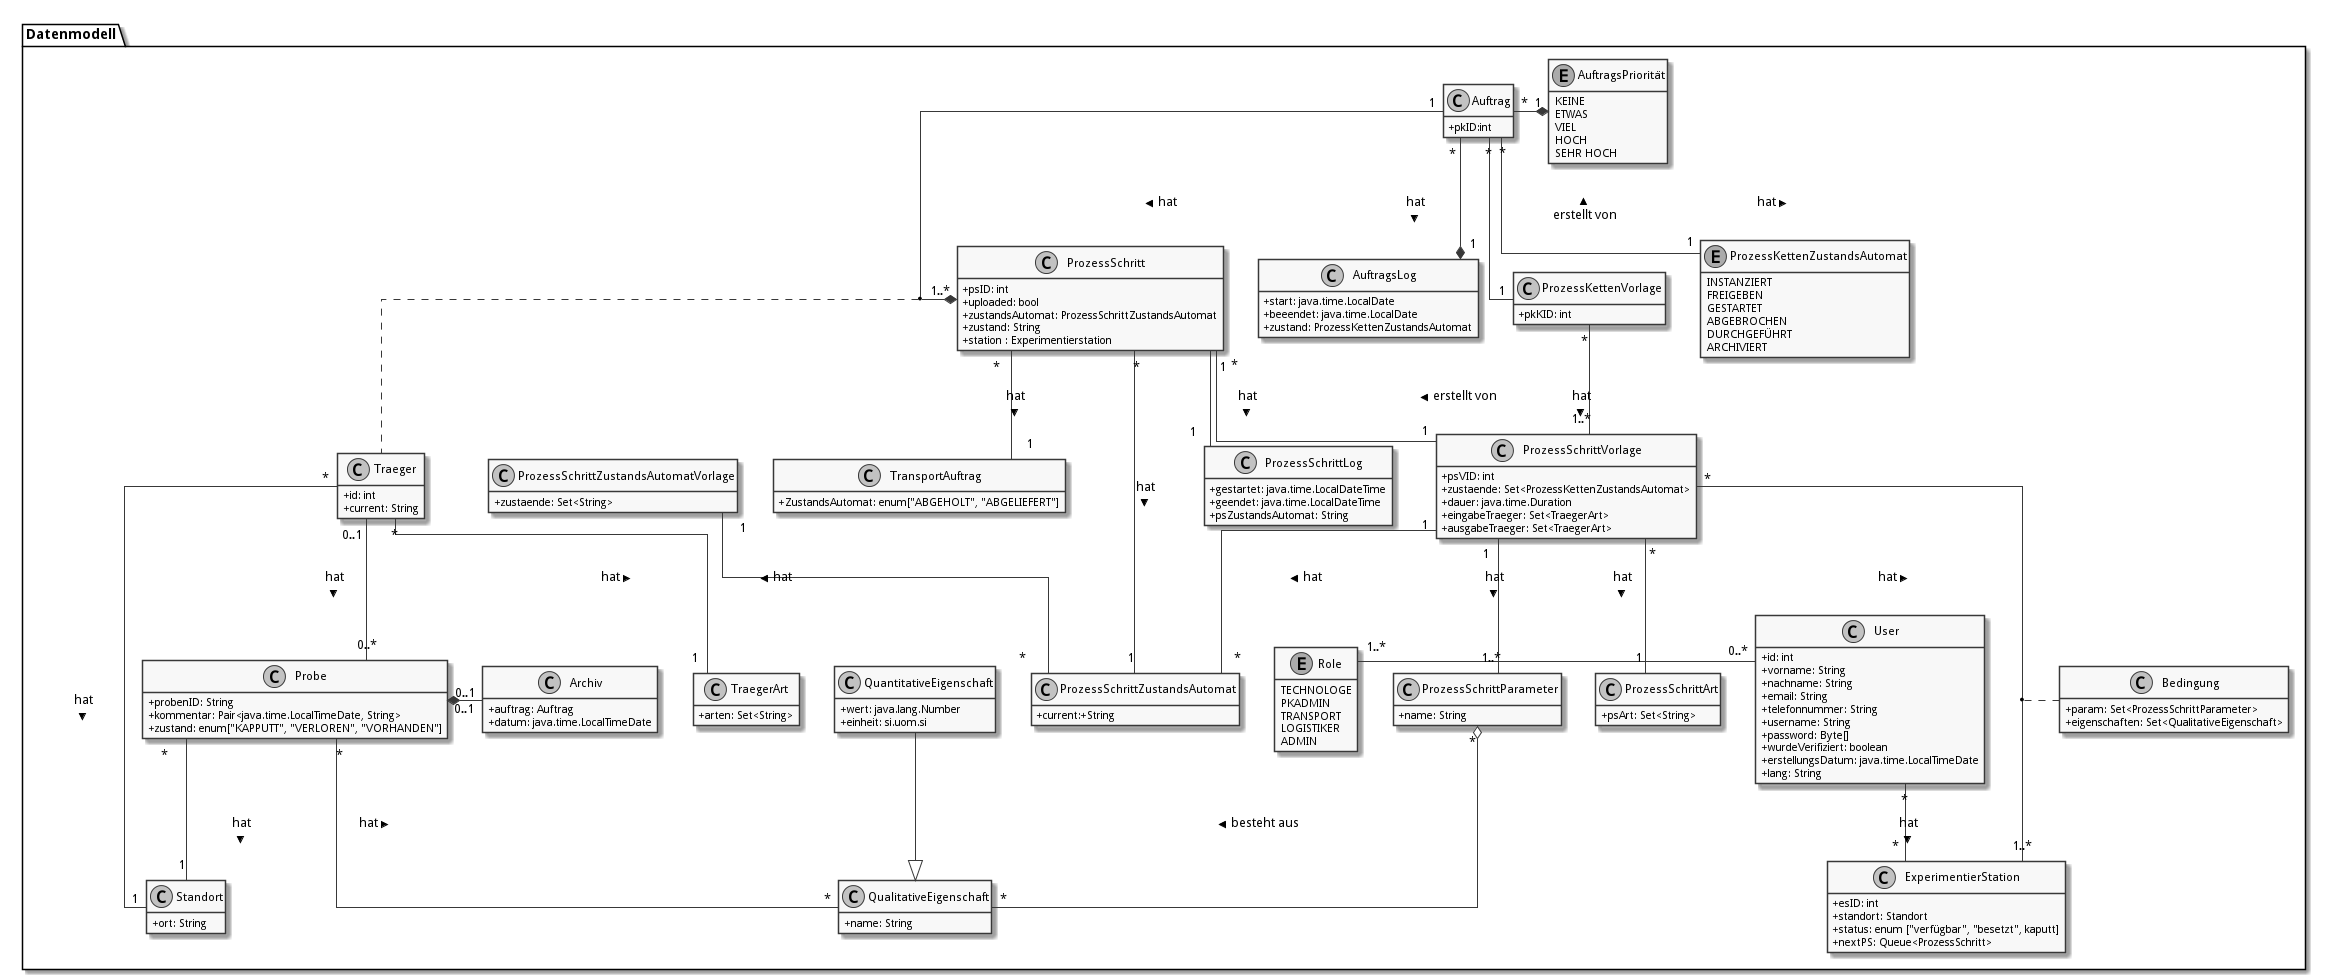

The diagram above was rendered by PlantUML. Its source (embedded in the PNG):
@startuml
skinparam monochrome true
skinparam componentStyle uml2
skinparam linetype ortho
skinparam classAttributeIconSize 0


hide empty members

package Datenmodell {
  enum Role {
  TECHNOLOGE
  PKADMIN
  TRANSPORT
  LOGISTIKER
  ADMIN
}

class User {
  +id: int
  +vorname: String
  +nachname: String
  +email: String
  +telefonnummer: String
  +username: String
  +password: Byte[]
  +wurdeVerifiziert: boolean
  +erstellungsDatum: java.time.LocalTimeDate
  +lang: String
}


class Probe {
  +probenID: String
  +kommentar: Pair<java.time.LocalTimeDate, String>
  +zustand: enum["KAPPUTT", "VERLOREN", "VORHANDEN"]
}

class Standort {
  +ort: String
}

class Traeger {
  +id: int
  +current: String
}

class TraegerArt {
  +arten: Set<String>
}

class Archiv {
  +auftrag: Auftrag
  +datum: java.time.LocalTimeDate
}

class "QualitativeEigenschaft" as qualE {
  +name: String
}

class "QuantitativeEigenschaft" as quantE {
  +wert: java.lang.Number
  +einheit: si.uom.si
}

class "ProzessSchritt" as ps {
  +psID: int
  +uploaded: bool
  +zustandsAutomat: ProzessSchrittZustandsAutomat
  +zustand: String
  +station : Experimentierstation
}

class ProzessSchrittLog {
  +gestartet: java.time.LocalDateTime
  +geendet: java.time.LocalDateTime
  +psZustandsAutomat: String
}

class ProzessSchrittZustandsAutomat {
  +current:+String
}

class ProzessSchrittZustandsAutomatVorlage {
   +zustaende: Set<String>
}

class "ProzessSchrittVorlage" as psV {
  +psVID: int
  +zustaende: Set<ProzessKettenZustandsAutomat>
  +dauer: java.time.Duration
  +eingabeTraeger: Set<TraegerArt>
  +ausgabeTraeger: Set<TraegerArt>
}

class ProzessSchrittArt {
  +psArt: Set<String>
}

 class TransportAuftrag {
   +ZustandsAutomat: enum["ABGEHOLT", "ABGELIEFERT"]
}

 class "ProzessSchrittParameter" as pp {
    +name: String
  }


class Auftrag {
  +pkID:int
}

class AuftragsLog {
  +start: java.time.LocalDate
  +beeendet: java.time.LocalDate
  +zustand: ProzessKettenZustandsAutomat
}


enum AuftragsPriorität {
KEINE
ETWAS
VIEL
HOCH
SEHR HOCH
}

class "ProzessKettenVorlage" as pkV {
    +pkKID: int
}

enum "ProzessKettenZustandsAutomat" as pkZ {
    INSTANZIERT
    FREIGEBEN
    GESTARTET
    ABGEBROCHEN
    DURCHGEFÜHRT
    ARCHIVIERT
}

class Bedingung {
  +param: Set<ProzessSchrittParameter>
  +eigenschaften: Set<QualitativeEigenschaft>
}

class "ExperimentierStation" as es {
  +esID: int
  +standort: Standort
  +status: enum ["verfügbar", "besetzt", kaputt]
  +nextPS: Queue<ProzessSchritt>
}



  User "0..*" -left- "1..*" Role
  User "*" -- "*" es: hat >


  Auftrag "*" -* "1" AuftragsPriorität
  Auftrag "1" -* "1..*" ps: hat >
  Auftrag "*"  --* "1" AuftragsLog: hat >
  Auftrag "*" -- "1" pkZ: hat >
  Auftrag "*" -- "1" pkV: < erstellt von

  (Auftrag, ps) .. Traeger


  ps "*" -- "1" psV: < erstellt von
  ps "1"-- "1" ProzessSchrittLog:  hat >
  ps "*" -- "1" ProzessSchrittZustandsAutomat: hat >
  ps "*" -- "1" TransportAuftrag: hat >


  psV "*" --  "1" ProzessSchrittArt: hat >
  psV "1" -- "1..*" pp: hat >
  psV "*" --"1..*" es: hat >
  psV "1" -- "*" ProzessSchrittZustandsAutomat: hat >

  (psV, es) .. Bedingung

 ProzessSchrittZustandsAutomatVorlage "1" -- "*" ProzessSchrittZustandsAutomat: < hat

 Traeger "*" -- "1" TraegerArt: hat >
 Traeger "0..1" -- "0..*" Probe: hat >
 Traeger "*" -- "1" Standort: hat >

  pkV "*" -- "1..*" psV: hat >


  Probe "0..1" *- "0..1" Archiv
  Probe "*" -- "1" Standort: hat >
  Probe "*" -- "*" qualE: hat >

  pp "*" o-down- "*" qualE: besteht aus >


  quantE --|> qualE

}
@enduml